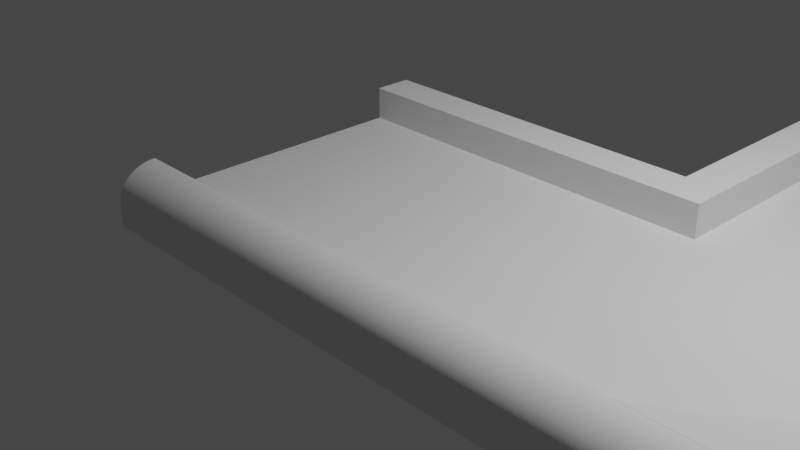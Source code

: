 # Source: Standard_Piece_Curve_.blend  (saved by Blender 3.0.42; exported with 4.5.12 LTS)
import bpy
from mathutils import Matrix  # noqa: F401  (used for matrix-valued properties, if any)

bpy.ops.wm.read_factory_settings(use_empty=True)
scene = bpy.context.scene
scene.name = 'Scene'

# ---- collections
col_collection = bpy.data.collections.new('Collection'); scene.collection.children.link(col_collection)

# ---- world
world_world = bpy.data.worlds.new('World'); scene.world = world_world
world_world.use_nodes = True; world_world.node_tree.nodes.clear()
_N = world_world.node_tree.nodes; _L = world_world.node_tree.links
n0 = _N.new('ShaderNodeOutputWorld'); n0.name = 'World Output'; n0.location = (300, 300)
n1 = _N.new('ShaderNodeBackground'); n1.name = 'Background'; n1.location = (10, 300)
n1.inputs[0].default_value = (0.05088, 0.05088, 0.05088, 1.0)
_L.new(n1.outputs[0], n0.inputs[0])
n0.is_active_output = True
world_world.color = (0.05088, 0.05088, 0.05088)
world_world.use_sun_shadow = False
world_world.sun_shadow_jitter_overblur = 0.0

# ---- cameras
cam_camera = bpy.data.cameras.new('Camera')
cam_camera.clip_end = 100.0
cam_camera.ortho_scale = 7.314

# ---- lights
light_light = bpy.data.lights.new('Light', 'POINT')
light_light.transmission_factor = 0.0
light_light.energy = 1000.0
light_light.shadow_soft_size = 0.1
light_light.shadow_maximum_resolution = 0.006
light_light.use_absolute_resolution = True

# ---- meshes
me_cube_005 = bpy.data.meshes.new('Cube.005')
me_cube_005.from_pydata([(-1.0, -1.0, -1.0), (1.0, 3.0, -1.008), (-1.0, -1.0, 1.0), (1.0, 3.0, 1.008), (-1.0, 1.0, -1.0), (1.0, 1.0, -1.0), (1.0, 1.0, 1.0), (1.39, 2.962, -1.008), (1.0, 3.0, -1.0), (1.39, 2.962, 1.008), (-1.0, 1.0, 1.0), (1.765, 2.848, -1.008), (1.0, 3.0, 1.0), (1.765, 2.848, 1.008), (1.0, -1.0, -1.0), (2.111, 2.663, -1.008), (3.0, -1.0, -1.0), (2.111, 2.663, 1.008), (1.0, -1.0, 1.0), (2.414, 2.414, -1.008), (3.0, 3.0, -1.0), (2.414, 2.414, 1.008), (3.0, -1.0, 1.0), (2.663, 2.111, -1.008), (3.0, 3.0, 1.0), (2.663, 2.111, 1.008), (2.848, 1.765, -1.008), (3.0, 1.0, -1.0), (2.962, 1.39, -1.008), (3.0, 1.0, 1.0), (-1.0, -0.7778, 1.0), (3.0, 1.0, -1.008), (-1.0, -0.5556, 1.0), (3.0, 1.0, 1.008), (2.962, 0.6098, -1.008), (-1.0, -0.3333, 1.0), (-1.0, -0.1111, 1.0), (2.848, 0.2346, -1.008), (-1.0, 0.1111, 1.0), (-1.0, 0.3333, 1.0), (2.663, -0.1111, -1.008), (-1.0, 0.5556, 1.0), (2.663, -0.1111, 1.008), (-1.0, 0.7778, 1.0), (2.414, -0.4142, -1.008), (2.414, -0.4142, 1.008), (2.111, -0.6629, -1.008), (2.111, -0.6629, 1.008), (1.765, -0.8478, -1.008), (1.39, -0.9616, -1.008), (1.0, -1.0, -1.008), (1.222, 3.0, 1.0), (1.444, 3.0, 1.0), (1.0, -1.0, 1.008), (0.6098, -0.9616, -1.008), (1.667, 3.0, 1.0), (1.889, 3.0, 1.0), (0.2346, -0.8478, -1.008), (2.111, 3.0, 1.0), (2.333, 3.0, 1.0), (-0.1111, -0.6629, -1.008), (2.556, 3.0, 1.0), (-0.1111, -0.6629, 1.008), (2.778, 3.0, 1.0), (-0.4142, -0.4142, -1.008), (-0.4142, -0.4142, 1.008), (-0.6629, -0.1111, -1.008), (-0.6629, -0.1111, 1.008), (-0.8478, 0.2346, -1.008), (-0.8478, 0.2346, 1.008), (-0.9616, 0.6098, -1.008), (-0.9616, 0.6098, 1.008), (-1.0, 1.0, -1.008), (3.0, -0.7778, 1.0), (-1.0, 1.0, 1.008), (-0.9616, 1.39, -1.008), (-0.9616, 1.39, 1.008), (-0.8478, 1.765, -1.008), (-0.8478, 1.765, 1.008), (-0.6629, 2.111, -1.008), (-0.6629, 2.111, 1.008), (-0.4142, 2.414, -1.008), (-0.4142, 2.414, 1.008), (-0.1111, 2.663, -1.008), (-0.1111, 2.663, 1.008), (0.2346, 2.848, -1.008), (0.2346, 2.848, 1.008), (0.6098, 2.962, -1.008), (0.6098, 2.962, 1.008), (2.778, -1.0, 1.0), (2.778, 2.778, 1.0), (2.778, 2.556, 1.0), (2.778, 2.333, 1.0), (2.778, 2.111, 1.0), (2.556, 2.778, 1.0), (2.556, 2.556, 1.0), (2.556, 2.333, 1.0), (2.333, 2.778, 1.0), (2.333, 2.556, 1.0), (2.111, 2.778, 1.0), (2.778, -0.1111, 1.0), (2.778, -0.3333, 1.0), (2.778, -0.5556, 1.0), (2.778, -0.7778, 1.0), (2.556, -0.7778, 1.0), (2.333, -0.7778, 1.0), (2.111, -0.7778, 1.0), (-0.1111, -0.7778, 1.0), (-0.3333, -0.5556, 1.0), (-0.3333, -0.7778, 1.0), (-0.5556, -0.3333, 1.0), (-0.5556, -0.5556, 1.0), (-0.5556, -0.7778, 1.0), (-0.7778, -0.1111, 1.0), (-0.7778, -0.3333, 1.0), (-0.7778, -0.5556, 1.0), (-0.7778, -0.7778, 1.0), (-0.5556, 0.7778, 4.008), (2.778, 1.0, 4.008), (2.778, 1.222, 4.008), (-0.5556, -0.7778, 4.008), (1.0, -0.7778, 4.008), (1.222, 1.222, 4.008), (2.778, 2.778, 4.008), (2.778, 2.556, 4.008), (1.222, 3.0, 4.008), (1.222, 2.778, 4.008), (1.222, 2.556, 4.008), (1.222, 1.0, 4.008), (2.778, 0.7778, 4.008), (2.778, 0.5556, 4.008), (2.778, -0.7778, 4.008), (1.222, 0.7778, 4.008), (1.222, -0.7778, 4.008), (0.7778, 0.7778, 4.008), (0.7778, -0.7778, 4.008), (0.5556, 0.7778, 4.008), (0.3333, 0.7778, 4.008), (0.1111, 0.7778, 4.008), (-0.1111, 0.7778, 4.008), (-0.3333, 0.7778, 4.008), (-1.0, -0.7778, 4.008), (-0.7778, 0.7778, 4.008), (-0.7778, -0.7778, 4.008), (1.222, 1.889, 4.008), (2.778, 2.333, 4.008), (1.222, 2.333, 4.008), (2.778, 0.3333, 4.008), (2.778, -0.5556, 4.008), (1.444, -0.7778, 4.008), (-0.1111, -0.7778, 4.008), (3.0, -1.0, 4.008), (2.778, 2.111, 4.008), (1.222, 2.111, 4.008), (2.778, 0.1111, 4.008), (2.778, -0.3333, 4.008), (1.667, -0.7778, 4.008), (-0.3333, -0.7778, 4.008), (2.778, 3.0, 4.008), (1.222, 1.444, 4.008), (2.778, 1.889, 4.008), (2.778, -0.1111, 4.008), (1.889, -0.7778, 4.008), (-1.0, 1.0, 4.008), (-1.0, 0.7778, 4.008), (2.778, 1.667, 4.008), (1.222, 1.667, 4.008), (2.111, -0.7778, 4.008), (0.1111, -0.7778, 4.008), (1.0, 3.0, 4.008), (0.5556, -0.7778, 4.008), (2.778, 1.444, 4.008), (2.333, -0.7778, 4.008), (0.3333, -0.7778, 4.008), (1.0, 1.0, 4.008), (2.556, -0.7778, 4.008), (1.0, 0.7778, 4.008), (1.765, -0.8478, -1.0), (2.333, -0.4806, 1.0), (2.242, -0.5556, 1.0), (-0.7778, 0.1037, 1.0), (2.111, -0.6629, 1.0), (2.111, -0.663, 1.0), (1.39, 2.962, -1.0), (2.778, 0.1111, 1.008), (-0.663, -0.1111, 1.0), (2.111, 2.663, -1.0), (1.765, 2.848, -1.0), (2.848, 1.765, -1.0), (1.0, 1.0, 1.008), (2.663, 2.111, -1.0), (2.962, 1.39, -1.0), (0.7778, -0.7778, 1.008), (1.39, -0.9616, -1.0), (2.778, 0.3333, 1.008), (2.414, 2.414, -1.0), (1.0, -0.7778, 1.008), (2.778, 1.667, 1.008), (1.896, -0.7778, 1.0), (0.7778, 0.7778, 1.008), (2.778, 1.889, 1.008), (2.778, 1.896, 1.008), (2.778, 1.896, 1.0), (0.5556, 0.7778, 1.008), (-0.6629, -0.1111, 1.0), (1.222, 2.333, 1.008), (2.778, 1.444, 1.008), (1.896, -0.7778, 1.008), (1.222, 2.111, 1.008), (1.889, -0.7778, 1.008), (-0.3333, 0.7778, 1.008), (1.0, -1.0, 1.0), (-0.5556, -0.242, 1.0), (-0.5556, 0.7778, 1.008), (1.0, -1.0, -1.0), (1.222, 1.889, 1.008), (1.222, 1.444, 1.008), (1.444, -0.7778, 1.008), (1.0, 0.7778, 1.008), (1.667, -0.7778, 1.008), (1.222, 1.222, 1.008), (-0.9616, 0.6098, 1.0), (-0.9781, 0.7778, 1.0), (0.1111, 0.7778, 1.008), (-0.9451, 0.5556, 1.0), (-0.1111, 0.7778, 1.008), (0.1111, -0.7778, 1.008), (2.778, 0.1037, 1.0), (1.222, 1.667, 1.008), (2.778, 0.1037, 1.008), (-0.8777, 0.3333, 1.0), (0.3333, 0.7778, 1.008), (-0.8478, 0.2346, 1.0), (1.222, -0.7778, 1.008), (0.6098, -0.9616, -1.0), (-0.7817, 0.1111, 1.0), (1.222, 1.0, 1.008), (0.3333, -0.7778, 1.008), (2.556, 2.242, 1.0), (1.222, 0.7778, 1.008), (-0.9781, 0.7778, 1.008), (-0.7778, 0.7778, 1.008), (2.663, 2.111, 1.0), (2.663, 2.111, 1.0), (2.778, 0.7778, 1.008), (2.778, 1.0, 1.008), (-0.9616, 0.6098, -1.0), (0.2346, -0.8478, -1.0), (-0.6629, -0.1111, -1.0), (-0.4142, -0.4142, -1.0), (-0.8478, 0.2346, -1.0), (-0.1111, -0.6629, -1.0), (0.1037, -0.7778, 1.0), (0.1037, -0.7778, 1.008), (-0.1111, -0.663, 1.0), (2.778, 1.222, 1.008), (-0.1111, -0.6629, 1.0), (1.222, 2.978, 1.008), (1.222, 2.978, 1.0), (0.5556, -0.7778, 1.008), (-0.3333, -0.4806, 1.0), (-0.242, -0.5556, 1.0), (3.0, 1.0, 1.0), (1.39, 2.962, 1.0), (2.414, 2.414, 1.0), (1.222, 2.556, 1.008), (2.333, 2.481, 1.0), (2.481, 2.333, 1.0), (1.222, 2.778, 1.008), (1.667, 2.878, 1.0), (1.444, 2.945, 1.0), (-0.4142, -0.4142, 1.0), (2.778, 0.5556, 1.008), (1.765, 2.848, 1.0), (3.0, 1.0, -1.0), (2.111, 2.663, 1.0), (2.111, 2.663, 1.0), (-0.4806, -0.3333, 1.0), (1.896, 2.778, 1.0), (1.889, 2.782, 1.0), (2.242, 2.556, 1.0), (2.663, -0.1111, 1.0), (2.414, -0.4142, -1.0), (2.663, -0.1111, -1.0), (2.962, 0.6098, -1.0), (2.663, -0.1111, 1.0), (2.556, -0.242, 1.0), (2.848, 0.2346, -1.0), (2.111, -0.6629, -1.0), (2.481, -0.3333, 1.0), (2.414, -0.4142, 1.0), (-0.9616, 1.39, -1.0), (-0.9616, 1.39, 1.0), (-0.8478, 1.765, -1.0), (-0.8478, 1.765, 1.0), (-0.6629, 2.111, -1.0), (-0.6629, 2.111, 1.0), (-0.4142, 2.414, -1.0), (-0.4142, 2.414, 1.0), (-0.1111, 2.663, -1.0), (-0.1111, 2.663, 1.0), (0.2346, 2.848, -1.0), (0.2346, 2.848, 1.0), (0.6098, 2.962, -1.0), (0.6098, 2.962, 1.0), (2.333, -0.5556, 4.019), (2.333, -0.4806, 4.019), (2.242, -0.5556, 4.019), (2.778, 0.1037, 4.019), (2.663, -0.1111, 4.019), (2.663, -0.1111, 4.019), (2.556, -0.242, 4.019), (2.414, -0.4142, 4.019), (2.556, -0.7778, 4.019), (2.333, -0.7778, 4.019), (2.111, -0.7778, 4.019), (2.111, -0.663, 4.019), (1.896, -0.7778, 4.019), (2.778, -0.1111, 4.019), (2.778, -0.3333, 4.019), (2.111, -0.6629, 4.019), (2.778, -0.5556, 4.019), (2.556, -0.3333, 4.019), (2.778, -0.7778, 4.019), (2.556, -0.5556, 4.019), (2.481, -0.3333, 4.019), (-1.0, -1.0, 1.0), (-1.0, -0.7778, 4.008), (-1.0, -0.9997, 1.148), (-1.0, -0.9989, 1.295), (-1.0, -0.9976, 1.441), (-1.0, -0.9957, 1.587), (-1.0, -0.9933, 1.731), (-1.0, -0.9904, 1.873), (-1.0, -0.987, 2.013), (-1.0, -0.9831, 2.151), (-1.0, -0.9787, 2.286), (-1.0, -0.9738, 2.418), (-1.0, -0.9684, 2.546), (-1.0, -0.9625, 2.671), (-1.0, -0.9563, 2.792), (-1.0, -0.9496, 2.908), (-1.0, -0.9424, 3.02), (-1.0, -0.9349, 3.127), (-1.0, -0.927, 3.229), (-1.0, -0.9188, 3.325), (-1.0, -0.9102, 3.416), (-1.0, -0.9012, 3.501), (-1.0, -0.892, 3.58), (-1.0, -0.8825, 3.653), (-1.0, -0.8728, 3.719), (-1.0, -0.8628, 3.779), (-1.0, -0.8526, 3.832), (-1.0, -0.8423, 3.879), (-1.0, -0.8318, 3.918), (-1.0, -0.8211, 3.95), (-1.0, -0.8104, 3.975), (-1.0, -0.7996, 3.994), (-1.0, -0.7887, 4.004), (2.778, -0.7778, 4.008), (2.778, -1.0, 1.0), (3.0, -1.0, 4.008), (2.778, -0.7887, 4.004), (2.778, -0.7996, 3.994), (2.778, -0.8104, 3.975), (2.778, -0.8211, 3.95), (2.778, -0.8318, 3.918), (2.778, -0.8423, 3.879), (2.778, -0.8526, 3.832), (2.778, -0.8628, 3.779), (2.778, -0.8728, 3.719), (2.778, -0.8825, 3.653), (2.778, -0.892, 3.58), (2.778, -0.9012, 3.501), (2.778, -0.9102, 3.416), (2.778, -0.9188, 3.325), (2.778, -0.927, 3.229), (2.778, -0.9349, 3.127), (2.778, -0.9424, 3.02), (2.778, -0.9496, 2.908), (2.778, -0.9563, 2.792), (2.778, -0.9625, 2.671), (2.778, -0.9684, 2.546), (2.778, -0.9738, 2.418), (2.778, -0.9787, 2.286), (2.778, -0.9831, 2.151), (2.778, -0.987, 2.013), (2.778, -0.9904, 1.873), (2.778, -0.9933, 1.731), (2.778, -0.9957, 1.587), (2.778, -0.9976, 1.441), (2.778, -0.9989, 1.295), (2.778, -0.9997, 1.148), (3.0, -0.7778, 1.0), (2.778, -0.7778, 4.008), (3.0, -0.9999, 4.008), (3.0, -0.7778, 1.121), (2.999, -0.7778, 1.242), (2.998, -0.7778, 1.363), (2.997, -0.7778, 1.483), (2.996, -0.7778, 1.602), (2.994, -0.7778, 1.72), (2.991, -0.7778, 1.837), (2.989, -0.7778, 1.953), (2.986, -0.7778, 2.067), (2.982, -0.7778, 2.179), (2.979, -0.7778, 2.29), (2.975, -0.7778, 2.398), (2.97, -0.7778, 2.504), (2.966, -0.7778, 2.608), (2.961, -0.7778, 2.709), (2.955, -0.7778, 2.807), (2.95, -0.7778, 2.902), (2.944, -0.7778, 2.995), (2.938, -0.7778, 3.084), (2.932, -0.7778, 3.169), (2.925, -0.7778, 3.252), (2.918, -0.7778, 3.33), (2.911, -0.7778, 3.405), (2.904, -0.7778, 3.476), (2.897, -0.7778, 3.542), (2.889, -0.7778, 3.605), (2.881, -0.7778, 3.663), (2.873, -0.7778, 3.718), (2.865, -0.7778, 3.767), (2.857, -0.7778, 3.813), (2.848, -0.7778, 3.853), (2.84, -0.7778, 3.889), (2.831, -0.7778, 3.921), (2.822, -0.7778, 3.947), (2.813, -0.7778, 3.969), (2.805, -0.7778, 3.986), (2.796, -0.7778, 3.998), (2.787, -0.7778, 4.006), (2.778, 3.0, 4.008), (3.0, 3.0, 1.0), (2.787, 3.0, 4.006), (2.796, 3.0, 3.998), (2.805, 3.0, 3.986), (2.813, 3.0, 3.969), (2.822, 3.0, 3.947), (2.831, 3.0, 3.921), (2.84, 3.0, 3.889), (2.848, 3.0, 3.853), (2.857, 3.0, 3.813), (2.865, 3.0, 3.767), (2.873, 3.0, 3.718), (2.881, 3.0, 3.663), (2.889, 3.0, 3.605), (2.897, 3.0, 3.542), (2.904, 3.0, 3.476), (2.911, 3.0, 3.405), (2.918, 3.0, 3.33), (2.925, 3.0, 3.252), (2.932, 3.0, 3.169), (2.938, 3.0, 3.084), (2.944, 3.0, 2.995), (2.95, 3.0, 2.902), (2.955, 3.0, 2.807), (2.961, 3.0, 2.709), (2.966, 3.0, 2.608), (2.97, 3.0, 2.504), (2.975, 3.0, 2.398), (2.979, 3.0, 2.29), (2.982, 3.0, 2.179), (2.986, 3.0, 2.067), (2.989, 3.0, 1.953), (2.991, 3.0, 1.837), (2.994, 3.0, 1.72), (2.996, 3.0, 1.602), (2.997, 3.0, 1.483), (2.998, 3.0, 1.363), (2.999, 3.0, 1.242), (3.0, 3.0, 1.121)], [(76, 292), (81, 297), (85, 301), (82, 298), (84, 300), (88, 304), (79, 295), (83, 299), (78, 294), (87, 303), (86, 302), (77, 293), (75, 291), (80, 296)], [(4, 0, 2, 30, 32, 35, 36, 38, 39, 41, 43, 10), (211, 2, 0, 214), (214, 14, 18, 211), (234, 214, 0, 4, 246, 250, 248, 249, 251, 247), (255, 119, 171, 206), (73, 22, 16, 274, 262), (274, 27, 29, 262), (18, 14, 16, 22, 89), (284, 274, 16, 14, 193, 177, 288, 282, 283, 287), (63, 24, 20, 8, 12, 51, 52, 55, 56, 58, 59, 61), (29, 27, 20, 24), (8, 20, 27, 191, 188, 190, 195, 186, 187, 183), (200, 160, 152, 93, 202, 201), (210, 140, 117, 213), (10, 43, 164, 163, 74), (149, 133, 121, 135, 170, 173, 168, 150, 157, 120, 143, 141, 327, 359, 131, 175, 172, 167, 162, 156), (63, 61, 94, 90), (90, 94, 95, 91), (91, 95, 96, 92), (242, 243, 93, 92, 96, 238), (202, 93, 243), (61, 59, 97, 94), (94, 97, 98, 95), (264, 267, 96, 95, 98, 266), (238, 96, 267), (59, 58, 99, 97), (275, 280, 98, 97, 99, 276), (266, 98, 280), (279, 278, 99, 58, 56), (276, 99, 278), (273, 279, 56, 55, 269), (269, 55, 52, 270), (263, 270, 52, 51, 258), (184, 154, 147, 194), (123, 124, 145, 152, 160, 165, 171, 119, 118, 129, 130, 147, 154, 161, 155, 148, 131, 394, 434, 158), (205, 146, 153, 208), (90, 91, 124, 123), (18, 89, 360, 326, 2, 211, 53), (116, 30, 141, 143), (112, 116, 143, 120), (226, 168, 173, 237), (240, 241, 142, 164, 43, 222), (173, 170, 259, 237), (225, 139, 140, 210), (109, 112, 120, 157), (259, 170, 135, 192), (252, 107, 150, 168, 226, 253), (281, 285, 310, 309), (102, 101, 319, 321), (182, 198, 317, 316), (285, 286, 311, 310), (106, 105, 314, 315), (101, 100, 318, 319), (227, 281, 309, 308), (286, 289, 325, 311), (289, 290, 312, 325), (178, 179, 307, 306), (206, 171, 165, 197), (18, 53, 211), (107, 109, 157, 150), (218, 176, 134, 199), (223, 138, 139, 225), (233, 133, 149, 217), (239, 132, 176, 218), (213, 117, 142, 241), (254, 107, 252), (100, 101, 155, 161), (260, 108, 261), (261, 108, 109, 107, 254, 256), (231, 137, 138, 223), (212, 110, 277), (271, 277, 110, 111, 108, 260), (108, 111, 112, 109), (180, 113, 185), (204, 185, 113, 114, 110, 212), (110, 114, 115, 111), (111, 115, 116, 112), (217, 149, 156, 219), (221, 222, 43, 41, 224), (224, 41, 39, 230), (232, 230, 39, 38, 235), (180, 235, 38, 36, 113), (113, 36, 35, 114), (114, 35, 32, 115), (115, 32, 30, 116), (163, 164, 142, 117, 140, 139, 138, 137, 136, 134, 176, 174), (395, 394, 131, 359, 361, 151), (128, 174, 176, 132), (89, 22, 151, 361, 360), (228, 166, 159, 216), (169, 3, 189, 174), (101, 102, 148, 155), (257, 258, 51, 125, 126, 268), (268, 126, 127, 265), (220, 122, 128, 236), (29, 33, 262), (272, 130, 129, 244), (91, 92, 145, 124), (163, 174, 189, 74), (63, 90, 123, 158), (165, 160, 200, 197), (73, 262, 33, 29, 24, 435, 393), (208, 153, 144, 215), (216, 159, 122, 220), (227, 100, 161, 154, 184, 229), (102, 103, 131, 148), (24, 63, 158, 434, 436, 437, 438, 439, 440, 441, 442, 443, 444, 445, 446, 447, 448, 449, 450, 451, 452, 453, 454, 455, 456, 457, 458, 459, 460, 461, 462, 463, 464, 465, 466, 467, 468, 469, 470, 471, 472, 473, 435), (236, 128, 132, 239), (244, 129, 118, 245), (51, 12, 3, 169, 125), (245, 118, 119, 255), (196, 121, 133, 233), (92, 93, 152, 145), (103, 104, 175, 131), (265, 127, 146, 205), (104, 105, 172, 175), (147, 130, 272, 194), (105, 106, 167, 172), (192, 135, 121, 196), (199, 134, 136, 203), (209, 162, 167, 106, 198, 207), (156, 162, 209, 219), (215, 144, 166, 228), (203, 136, 137, 231), (258, 257, 9, 263), (7, 1, 8, 183), (270, 263, 9, 13, 273, 269), (11, 7, 183, 187), (13, 17, 275, 276, 278, 279, 273), (15, 11, 187, 186), (275, 17, 21, 264, 266, 280), (19, 15, 186, 195), (267, 264, 21, 25, 242, 238), (190, 23, 19, 195), (243, 242, 25, 201, 202), (188, 26, 23, 190), (191, 28, 26, 188), (27, 274, 31, 28, 191), (284, 34, 31, 274), (287, 37, 34, 284), (281, 227, 229, 42, 285), (283, 40, 37, 287), (286, 285, 42, 45, 290, 289), (282, 44, 40, 283), (178, 290, 45, 47, 181, 179), (288, 46, 44, 282), (182, 181, 47, 207, 198), (177, 48, 46, 288), (193, 49, 48, 177), (14, 214, 50, 49, 193), (234, 54, 50, 214), (247, 57, 54, 234), (254, 252, 253, 62, 256), (251, 60, 57, 247), (261, 256, 62, 65, 271, 260), (249, 64, 60, 251), (277, 271, 65, 67, 204, 212), (66, 64, 249, 248), (180, 185, 204), (69, 235, 180), (180, 204, 69), (68, 66, 248, 250), (230, 232, 69, 71, 221, 224), (70, 68, 250, 246), (71, 240, 222, 221), (4, 72, 70, 246), (309, 318, 308), (240, 71, 69, 67, 65, 62, 253, 226, 237, 259, 192, 196, 233, 217, 219, 209, 207, 47, 45, 42, 229, 184, 194, 272, 244, 245, 255, 206, 197, 200, 201, 25, 21, 17, 13, 9, 257, 268, 265, 205, 208, 215, 228, 216, 220, 236, 239, 218, 199, 203, 231, 223, 225, 210, 213, 241), (6, 12, 8, 5), (10, 6, 5, 4), (311, 322, 319, 318, 309, 310), (319, 322, 324, 321), (321, 324, 313, 323), (322, 311, 325), (312, 306, 305, 324, 322, 325), (324, 305, 314, 313), (305, 306, 307), (320, 316, 315, 314, 305, 307), (315, 316, 317), (179, 181, 320, 307), (181, 182, 316, 320), (100, 227, 308, 318), (290, 178, 306, 312), (103, 102, 321, 323), (105, 104, 313, 314), (104, 103, 323, 313), (198, 106, 315, 317), (169, 174, 128, 122, 159, 166, 144, 153, 146, 127, 126, 125), (359, 362, 361), (362, 363, 361), (363, 364, 361), (364, 365, 361), (365, 366, 361), (366, 367, 361), (367, 368, 361), (368, 369, 361), (369, 370, 361), (370, 371, 361), (371, 372, 361), (372, 373, 361), (373, 374, 361), (374, 375, 361), (375, 376, 361), (376, 377, 361), (377, 378, 361), (378, 379, 361), (379, 380, 361), (380, 381, 361), (381, 382, 361), (382, 383, 361), (383, 384, 361), (384, 385, 361), (385, 386, 361), (386, 387, 361), (387, 388, 361), (388, 389, 361), (389, 390, 361), (390, 391, 361), (391, 392, 361), (392, 360, 361), (359, 327, 358, 362), (362, 358, 357, 363), (363, 357, 356, 364), (364, 356, 355, 365), (365, 355, 354, 366), (366, 354, 353, 367), (367, 353, 352, 368), (368, 352, 351, 369), (369, 351, 350, 370), (370, 350, 349, 371), (371, 349, 348, 372), (372, 348, 347, 373), (373, 347, 346, 374), (374, 346, 345, 375), (375, 345, 344, 376), (376, 344, 343, 377), (377, 343, 342, 378), (378, 342, 341, 379), (379, 341, 340, 380), (380, 340, 339, 381), (381, 339, 338, 382), (382, 338, 337, 383), (383, 337, 336, 384), (384, 336, 335, 385), (385, 335, 334, 386), (386, 334, 333, 387), (387, 333, 332, 388), (388, 332, 331, 389), (389, 331, 330, 390), (390, 330, 329, 391), (391, 329, 328, 392), (392, 328, 326, 360), (30, 2, 326, 328, 329, 330, 331, 332, 333, 334, 335, 336, 337, 338, 339, 340, 341, 342, 343, 344, 345, 346, 347, 348, 349, 350, 351, 352, 353, 354, 355, 356, 357, 358, 327, 141), (393, 396, 395), (396, 397, 395), (397, 398, 395), (398, 399, 395), (399, 400, 395), (400, 401, 395), (401, 402, 395), (402, 403, 395), (403, 404, 395), (404, 405, 395), (405, 406, 395), (406, 407, 395), (407, 408, 395), (408, 409, 395), (409, 410, 395), (410, 411, 395), (411, 412, 395), (412, 413, 395), (413, 414, 395), (414, 415, 395), (415, 416, 395), (416, 417, 395), (417, 418, 395), (418, 419, 395), (419, 420, 395), (420, 421, 395), (421, 422, 395), (422, 423, 395), (423, 424, 395), (424, 425, 395), (425, 426, 395), (426, 427, 395), (427, 428, 395), (428, 429, 395), (429, 430, 395), (430, 431, 395), (431, 432, 395), (432, 433, 395), (433, 394, 395), (393, 435, 473, 396), (396, 473, 472, 397), (397, 472, 471, 398), (398, 471, 470, 399), (399, 470, 469, 400), (400, 469, 468, 401), (401, 468, 467, 402), (402, 467, 466, 403), (403, 466, 465, 404), (404, 465, 464, 405), (405, 464, 463, 406), (406, 463, 462, 407), (407, 462, 461, 408), (408, 461, 460, 409), (409, 460, 459, 410), (410, 459, 458, 411), (411, 458, 457, 412), (412, 457, 456, 413), (413, 456, 455, 414), (414, 455, 454, 415), (415, 454, 453, 416), (416, 453, 452, 417), (417, 452, 451, 418), (418, 451, 450, 419), (419, 450, 449, 420), (420, 449, 448, 421), (421, 448, 447, 422), (422, 447, 446, 423), (423, 446, 445, 424), (424, 445, 444, 425), (425, 444, 443, 426), (426, 443, 442, 427), (427, 442, 441, 428), (428, 441, 440, 429), (429, 440, 439, 430), (430, 439, 438, 431), (431, 438, 437, 432), (432, 437, 436, 433), (433, 436, 434, 394), (22, 73, 393, 395, 151)])
_uv = me_cube_005.uv_layers.new(name='UVMap')
_uv.uv.foreach_set('vector', [0.375, 0.25, 0.375, 0.0, 0.625, 0.0, 0.625, 0.02778, 0.625, 0.05556, 0.625, 0.08333, 0.625, 0.1111, 0.625, 0.1389, 0.625, 0.1667, 0.625, 0.1944, 0.625, 0.2222, 0.625, 0.25, 0.625, 0.75, 0.625, 1.0, 0.375, 1.0, 0.375, 0.75, 0.375, 0.75, 0.375, 0.75, 0.625, 0.75, 0.625, 0.75, 0.3262, 0.7452, 0.375, 0.75, 0.125, 0.75, 0.125, 0.5, 0.1298, 0.5488, 0.144, 0.5957, 0.1671, 0.6389, 0.1982, 0.6768, 0.2361, 0.7079, 0.2793, 0.731, 0.6528, 0.7222, 0.6528, 0.7222, 0.6528, 0.6944, 0.6528, 0.6944, 0.625, 0.7222, 0.625, 0.75, 0.375, 0.75, 0.375, 0.5, 0.625, 0.5, 0.375, 0.5, 0.375, 0.5, 0.625, 0.5, 0.625, 0.5, 0.625, 1.0, 0.375, 1.0, 0.375, 0.75, 0.625, 0.75, 0.625, 0.7778, 0.3702, 0.5488, 0.375, 0.5, 0.375, 0.75, 0.125, 0.75, 0.1738, 0.7452, 0.2207, 0.731, 0.2639, 0.7079, 0.3018, 0.6768, 0.3329, 0.6389, 0.356, 0.5957, 0.625, 0.4722, 0.625, 0.5, 0.375, 0.5, 0.375, 0.25, 0.625, 0.25, 0.625, 0.2778, 0.625, 0.3056, 0.625, 0.3333, 0.625, 0.3611, 0.625, 0.3889, 0.625, 0.4167, 0.625, 0.4444, 0.625, 0.75, 0.375, 0.75, 0.375, 0.5, 0.625, 0.5, 0.125, 0.5, 0.375, 0.5, 0.375, 0.75, 0.3702, 0.7012, 0.356, 0.6543, 0.3329, 0.6111, 0.3018, 0.5732, 0.2639, 0.5421, 0.2207, 0.519, 0.1738, 0.5048, 0.6528, 0.6389, 0.6528, 0.6389, 0.6528, 0.6111, 0.6528, 0.6111, 0.6528, 0.638, 0.6528, 0.638, 0.7917, 0.5278, 0.7917, 0.5278, 0.8194, 0.5278, 0.8194, 0.5278, 0.625, 0.25, 0.625, 0.2222, 0.625, 0.2222, 0.625, 0.25, 0.625, 0.25, 0.8194, 0.7222, 0.8472, 0.7222, 0.625, 0.7222, 0.6528, 0.7222, 0.6806, 0.7222, 0.7083, 0.7222, 0.7361, 0.7222, 0.7639, 0.7222, 0.7917, 0.7222, 0.8194, 0.7222, 0.8472, 0.7222, 0.875, 0.7222, 0.875, 0.7222, 0.6528, 0.7222, 0.6528, 0.7222, 0.6806, 0.7222, 0.7083, 0.7222, 0.7361, 0.7222, 0.7639, 0.7222, 0.7917, 0.7222, 0.6528, 0.5, 0.6806, 0.5, 0.6806, 0.5278, 0.6528, 0.5278, 0.6528, 0.5278, 0.6806, 0.5278, 0.6806, 0.5556, 0.6528, 0.5556, 0.6528, 0.5556, 0.6806, 0.5556, 0.6806, 0.5833, 0.6528, 0.5833, 0.6671, 0.6111, 0.6671, 0.6111, 0.6528, 0.6111, 0.6528, 0.5833, 0.6806, 0.5833, 0.6806, 0.5948, 0.6528, 0.638, 0.6528, 0.6111, 0.6671, 0.6111, 0.6806, 0.5, 0.7083, 0.5, 0.7083, 0.5278, 0.6806, 0.5278, 0.6806, 0.5278, 0.7083, 0.5278, 0.7083, 0.5556, 0.6806, 0.5556, 0.6982, 0.5732, 0.6899, 0.5833, 0.6806, 0.5833, 0.6806, 0.5556, 0.7083, 0.5556, 0.7083, 0.5649, 0.6806, 0.5948, 0.6806, 0.5833, 0.6899, 0.5833, 0.7083, 0.5, 0.7361, 0.5, 0.7361, 0.5278, 0.7083, 0.5278, 0.7361, 0.5421, 0.7198, 0.5556, 0.7083, 0.5556, 0.7083, 0.5278, 0.7361, 0.5278, 0.7361, 0.5421, 0.7083, 0.5649, 0.7083, 0.5556, 0.7198, 0.5556, 0.7639, 0.5273, 0.763, 0.5278, 0.7361, 0.5278, 0.7361, 0.5, 0.7639, 0.5, 0.7361, 0.5421, 0.7361, 0.5278, 0.763, 0.5278, 0.7793, 0.519, 0.7639, 0.5273, 0.7639, 0.5, 0.7917, 0.5, 0.7917, 0.5153, 0.7917, 0.5153, 0.7917, 0.5, 0.8194, 0.5, 0.8194, 0.5069, 0.8262, 0.5048, 0.8194, 0.5069, 0.8194, 0.5, 0.8472, 0.5, 0.8472, 0.5027, 0.6528, 0.6111, 0.6528, 0.6111, 0.6528, 0.5833, 0.6528, 0.5833, 0.6528, 0.5278, 0.6528, 0.5556, 0.6528, 0.5833, 0.6528, 0.6111, 0.6528, 0.6389, 0.6528, 0.6667, 0.6528, 0.6944, 0.6528, 0.7222, 0.6528, 0.5, 0.6528, 0.5278, 0.6528, 0.5556, 0.6528, 0.5833, 0.6528, 0.6111, 0.6528, 0.6389, 0.6528, 0.6667, 0.6528, 0.6944, 0.6528, 0.7222, 0.6528, 0.7222, 0.6528, 0.5, 0.6528, 0.5, 0.8472, 0.5833, 0.8472, 0.5833, 0.8472, 0.6111, 0.8472, 0.6111, 0.6528, 0.5278, 0.6528, 0.5556, 0.6528, 0.5556, 0.6528, 0.5278, 0.625, 1.0, 0.625, 0.7778, 0.625, 0.7778, 0.625, 1.0, 0.625, 1.0, 0.625, 1.0, 0.625, 0.75, 0.8472, 0.7222, 0.875, 0.7222, 0.875, 0.7222, 0.8472, 0.7222, 0.8194, 0.7222, 0.8472, 0.7222, 0.8472, 0.7222, 0.8194, 0.7222, 0.7361, 0.7222, 0.7361, 0.7222, 0.7083, 0.7222, 0.7083, 0.7222, 0.8723, 0.5278, 0.8472, 0.5278, 0.8472, 0.5278, 0.875, 0.5278, 0.875, 0.5278, 0.8723, 0.5278, 0.7083, 0.7222, 0.6806, 0.7222, 0.6806, 0.7222, 0.7083, 0.7222, 0.7639, 0.5278, 0.7639, 0.5278, 0.7917, 0.5278, 0.7917, 0.5278, 0.7917, 0.7222, 0.8194, 0.7222, 0.8194, 0.7222, 0.7917, 0.7222, 0.6806, 0.7222, 0.6806, 0.7222, 0.6528, 0.7222, 0.6528, 0.7222, 0.737, 0.7222, 0.7639, 0.7222, 0.7639, 0.7222, 0.7361, 0.7222, 0.7361, 0.7222, 0.737, 0.7222, 0.6563, 0.998, 0.6563, 0.998, 0.6563, 0.998, 0.6563, 0.998, 0.6528, 0.6944, 0.6528, 0.6667, 0.6528, 0.6667, 0.6528, 0.6944, 0.5937, 0.998, 0.5743, 0.998, 0.5743, 0.998, 0.5937, 0.998, 0.6562, 0.998, 0.6428, 0.998, 0.6428, 0.998, 0.6562, 0.998, 0.7361, 0.7222, 0.7083, 0.7222, 0.7083, 0.7222, 0.7361, 0.7222, 0.6528, 0.6667, 0.6528, 0.6389, 0.6528, 0.6389, 0.6528, 0.6667, 0.6757, 0.998, 0.6563, 0.998, 0.6563, 0.998, 0.6757, 0.998, 0.6428, 0.998, 0.6333, 0.998, 0.6333, 0.998, 0.6428, 0.998, 0.6333, 0.998, 0.625, 0.998, 0.625, 0.998, 0.6333, 0.998, 0.6167, 0.998, 0.6072, 0.998, 0.6072, 0.998, 0.6167, 0.998, 0.6528, 0.6944, 0.6528, 0.6944, 0.6528, 0.6667, 0.6528, 0.6667, 0.625, 0.75, 0.625, 0.75, 0.625, 0.75, 0.7639, 0.7222, 0.7917, 0.7222, 0.7917, 0.7222, 0.7639, 0.7222, 0.625, 0.5278, 0.625, 0.5278, 0.6528, 0.5278, 0.6528, 0.5278, 0.7361, 0.5278, 0.7361, 0.5278, 0.7639, 0.5278, 0.7639, 0.5278, 0.8472, 0.7222, 0.8472, 0.7222, 0.8194, 0.7222, 0.8194, 0.7222, 0.8472, 0.5278, 0.8472, 0.5278, 0.875, 0.5278, 0.875, 0.5278, 0.8194, 0.5278, 0.8194, 0.5278, 0.8472, 0.5278, 0.8472, 0.5278, 0.7639, 0.7079, 0.7639, 0.7222, 0.737, 0.7222, 0.6528, 0.6389, 0.6528, 0.6667, 0.6528, 0.6667, 0.6528, 0.6389, 0.7917, 0.6851, 0.7917, 0.6944, 0.7802, 0.6944, 0.7802, 0.6944, 0.7917, 0.6944, 0.7917, 0.7222, 0.7639, 0.7222, 0.7639, 0.7079, 0.7639, 0.7079, 0.7083, 0.5278, 0.7083, 0.5278, 0.7361, 0.5278, 0.7361, 0.5278, 0.8194, 0.6552, 0.8194, 0.6667, 0.8101, 0.6667, 0.8018, 0.6768, 0.8101, 0.6667, 0.8194, 0.6667, 0.8194, 0.6944, 0.7917, 0.6944, 0.7917, 0.6851, 0.7917, 0.6944, 0.8194, 0.6944, 0.8194, 0.7222, 0.7917, 0.7222, 0.8472, 0.612, 0.8472, 0.6389, 0.8329, 0.6389, 0.8329, 0.6389, 0.8329, 0.6389, 0.8472, 0.6389, 0.8472, 0.6667, 0.8194, 0.6667, 0.8194, 0.6552, 0.8194, 0.6667, 0.8472, 0.6667, 0.8472, 0.6944, 0.8194, 0.6944, 0.8194, 0.6944, 0.8472, 0.6944, 0.8472, 0.7222, 0.8194, 0.7222, 0.8194, 0.7222, 0.8194, 0.7222, 0.7917, 0.7222, 0.7917, 0.7222, 0.8702, 0.5488, 0.8723, 0.5278, 0.875, 0.5278, 0.875, 0.5556, 0.8681, 0.5556, 0.8681, 0.5556, 0.875, 0.5556, 0.875, 0.5833, 0.8597, 0.5833, 0.856, 0.5957, 0.8597, 0.5833, 0.875, 0.5833, 0.875, 0.6111, 0.8477, 0.6111, 0.8472, 0.612, 0.8477, 0.6111, 0.875, 0.6111, 0.875, 0.6389, 0.8472, 0.6389, 0.8472, 0.6389, 0.875, 0.6389, 0.875, 0.6667, 0.8472, 0.6667, 0.8472, 0.6667, 0.875, 0.6667, 0.875, 0.6944, 0.8472, 0.6944, 0.8472, 0.6944, 0.875, 0.6944, 0.875, 0.7222, 0.8472, 0.7222, 0.875, 0.5, 0.875, 0.5278, 0.8472, 0.5278, 0.8194, 0.5278, 0.7917, 0.5278, 0.7639, 0.5278, 0.7361, 0.5278, 0.7083, 0.5278, 0.6806, 0.5278, 0.6528, 0.5278, 0.625, 0.5278, 0.625, 0.5, 0.625, 0.75, 0.6528, 0.7222, 0.6528, 0.7222, 0.6528, 0.7222, 0.625, 0.75, 0.625, 0.75, 0.8472, 0.5, 0.875, 0.5, 0.875, 0.5278, 0.8472, 0.5278, 0.625, 0.7778, 0.625, 0.75, 0.625, 0.75, 0.625, 0.75, 0.625, 0.7778, 0.8472, 0.6667, 0.8472, 0.6667, 0.8472, 0.6944, 0.8472, 0.6944, 0.625, 0.25, 0.625, 0.25, 0.625, 0.0, 0.625, 0.0, 0.6528, 0.6667, 0.6528, 0.6944, 0.6528, 0.6944, 0.6528, 0.6667, 0.8472, 0.5027, 0.8472, 0.5027, 0.8472, 0.5, 0.8472, 0.5, 0.8472, 0.5278, 0.8472, 0.5278, 0.8472, 0.5278, 0.8472, 0.5278, 0.8472, 0.5556, 0.8472, 0.5556, 0.8472, 0.7222, 0.8472, 0.7222, 0.8472, 0.75, 0.8472, 0.75, 0.625, 0.5, 0.625, 0.5, 0.625, 0.5, 0.6528, 0.5556, 0.6528, 0.5556, 0.6528, 0.5278, 0.6528, 0.5278, 0.6528, 0.5556, 0.6528, 0.5833, 0.6528, 0.5833, 0.6528, 0.5556, 0.625, 0.25, 0.625, 0.5, 0.625, 0.5, 0.625, 0.25, 0.6528, 0.5, 0.6528, 0.5278, 0.6528, 0.5278, 0.6528, 0.5, 0.6528, 0.6667, 0.6528, 0.6389, 0.6528, 0.6389, 0.6528, 0.6667, 0.625, 0.7222, 0.625, 0.5, 0.625, 0.5, 0.625, 0.5, 0.625, 0.5, 0.625, 0.5, 0.625, 0.7222, 0.8472, 0.6111, 0.8472, 0.6111, 0.8472, 0.6389, 0.8472, 0.6389, 0.8472, 0.6944, 0.8472, 0.6944, 0.8472, 0.7222, 0.8472, 0.7222, 0.6528, 0.612, 0.6528, 0.6389, 0.6528, 0.6389, 0.6528, 0.6111, 0.6528, 0.6111, 0.6528, 0.612, 0.6528, 0.6944, 0.6528, 0.7222, 0.6528, 0.7222, 0.6528, 0.6944, 0.625, 0.5, 0.625, 0.4722, 0.625, 0.4722, 0.625, 0.4722, 0.625, 0.4733, 0.625, 0.4745, 0.625, 0.4756, 0.625, 0.4767, 0.625, 0.4778, 0.625, 0.4789, 0.625, 0.48, 0.625, 0.481, 0.625, 0.4821, 0.625, 0.4831, 0.625, 0.4841, 0.625, 0.4851, 0.625, 0.4861, 0.625, 0.4871, 0.625, 0.488, 0.625, 0.4889, 0.625, 0.4898, 0.625, 0.4906, 0.625, 0.4915, 0.625, 0.4923, 0.625, 0.493, 0.625, 0.4937, 0.625, 0.4944, 0.625, 0.4951, 0.625, 0.4957, 0.625, 0.4963, 0.625, 0.4968, 0.625, 0.4973, 0.625, 0.4978, 0.625, 0.4982, 0.625, 0.4986, 0.625, 0.4989, 0.625, 0.4992, 0.625, 0.4994, 0.625, 0.4996, 0.625, 0.4998, 0.625, 0.4999, 0.625, 0.5, 0.625, 0.5, 0.8472, 0.5, 0.8472, 0.5, 0.8472, 0.5278, 0.8472, 0.5278, 0.6528, 0.5278, 0.6528, 0.5278, 0.6528, 0.5, 0.6528, 0.5, 0.625, 0.2778, 0.625, 0.25, 0.625, 0.25, 0.625, 0.25, 0.625, 0.2778, 0.6528, 0.75, 0.6528, 0.75, 0.6528, 0.7222, 0.6528, 0.7222, 0.875, 0.7222, 0.875, 0.7222, 0.8472, 0.7222, 0.8472, 0.7222, 0.6528, 0.5833, 0.6528, 0.6111, 0.6528, 0.6111, 0.6528, 0.5833, 0.6528, 0.7222, 0.6806, 0.7222, 0.6806, 0.7222, 0.6528, 0.7222, 0.8472, 0.5556, 0.8472, 0.5556, 0.8472, 0.5833, 0.8472, 0.5833, 0.6806, 0.7222, 0.7083, 0.7222, 0.7083, 0.7222, 0.6806, 0.7222, 0.6528, 0.5833, 0.6528, 0.5556, 0.6528, 0.5556, 0.6528, 0.5833, 0.7083, 0.7222, 0.7361, 0.7222, 0.7361, 0.7222, 0.7083, 0.7222, 0.6528, 0.7222, 0.6528, 0.7222, 0.625, 0.7222, 0.625, 0.7222, 0.6528, 0.5278, 0.6528, 0.5278, 0.6806, 0.5278, 0.6806, 0.5278, 0.7639, 0.7222, 0.7639, 0.7222, 0.7361, 0.7222, 0.7361, 0.7222, 0.763, 0.7222, 0.763, 0.7222, 0.7917, 0.7222, 0.7639, 0.7222, 0.7639, 0.7222, 0.7917, 0.7222, 0.8472, 0.6389, 0.8472, 0.6389, 0.8472, 0.6667, 0.8472, 0.6667, 0.6806, 0.5278, 0.6806, 0.5278, 0.7083, 0.5278, 0.7083, 0.5278, 0.9822, 0.998, 0.9822, 1.0, 0.9688, 1.0, 0.9688, 0.998, 0.9688, 0.5, 1.0, 0.5, 1.0, 0.502, 0.9688, 0.502, 0.9642, 0.998, 0.9688, 0.998, 0.9688, 1.0, 0.9375, 1.0, 0.9375, 0.998, 0.9457, 0.998, 0.9375, 0.5, 0.9688, 0.5, 0.9688, 0.502, 0.9375, 0.502, 0.9375, 1.0, 0.9062, 1.0, 0.9063, 0.998, 0.9063, 0.998, 0.9257, 0.998, 0.9263, 0.998, 0.9375, 0.998, 0.9062, 0.5, 0.9375, 0.5, 0.9375, 0.502, 0.9062, 0.502, 0.9062, 0.998, 0.9062, 1.0, 0.875, 1.0, 0.875, 0.998, 0.8833, 0.998, 0.8928, 0.998, 0.875, 0.5, 0.9062, 0.5, 0.9063, 0.502, 0.875, 0.502, 0.8667, 0.998, 0.875, 0.998, 0.875, 1.0, 0.8438, 1.0, 0.8438, 0.998, 0.8572, 0.998, 0.8438, 0.502, 0.8438, 0.5, 0.875, 0.5, 0.875, 0.502, 0.8437, 0.998, 0.8438, 0.998, 0.8438, 1.0, 0.8243, 1.0, 0.8243, 0.998, 0.8125, 0.502, 0.8125, 0.5, 0.8438, 0.5, 0.8438, 0.502, 0.7812, 0.502, 0.7812, 0.5, 0.8125, 0.5, 0.8125, 0.502, 0.75, 0.502, 0.75, 0.502, 0.75, 0.5, 0.7812, 0.5, 0.7813, 0.502, 0.7188, 0.502, 0.7188, 0.5, 0.75, 0.5, 0.75, 0.502, 0.6875, 0.502, 0.6875, 0.5, 0.7188, 0.5, 0.7188, 0.502, 0.6563, 0.998, 0.6757, 0.998, 0.6757, 1.0, 0.6562, 1.0, 0.6563, 0.998, 0.6562, 0.502, 0.6562, 0.5, 0.6875, 0.5, 0.6875, 0.502, 0.6428, 0.998, 0.6562, 0.998, 0.6562, 1.0, 0.625, 1.0, 0.625, 0.998, 0.6333, 0.998, 0.625, 0.502, 0.625, 0.5, 0.6562, 0.5, 0.6563, 0.502, 0.6167, 0.998, 0.625, 0.998, 0.625, 1.0, 0.5938, 1.0, 0.5938, 0.998, 0.6072, 0.998, 0.5938, 0.502, 0.5938, 0.5, 0.625, 0.5, 0.625, 0.502, 0.5937, 0.998, 0.5938, 0.998, 0.5938, 1.0, 0.5743, 1.0, 0.5743, 0.998, 0.5625, 0.502, 0.5625, 0.5, 0.5938, 0.5, 0.5938, 0.502, 0.5312, 0.502, 0.5312, 0.5, 0.5625, 0.5, 0.5625, 0.502, 0.5, 0.502, 0.5, 0.502, 0.5, 0.5, 0.5312, 0.5, 0.5313, 0.502, 0.4688, 0.502, 0.4688, 0.5, 0.5, 0.5, 0.5, 0.502, 0.4375, 0.502, 0.4375, 0.5, 0.4688, 0.5, 0.4688, 0.502, 0.4063, 0.998, 0.4257, 0.998, 0.4257, 1.0, 0.4062, 1.0, 0.4062, 0.998, 0.4062, 0.502, 0.4062, 0.5, 0.4375, 0.5, 0.4375, 0.502, 0.3928, 0.998, 0.4062, 0.998, 0.4062, 1.0, 0.375, 1.0, 0.375, 0.998, 0.3833, 0.998, 0.375, 0.502, 0.375, 0.5, 0.4062, 0.5, 0.4062, 0.502, 0.3667, 0.998, 0.375, 0.998, 0.375, 1.0, 0.3438, 1.0, 0.3438, 0.998, 0.3572, 0.998, 0.3438, 0.5, 0.375, 0.5, 0.375, 0.502, 0.3438, 0.502, 0.3243, 0.998, 0.3437, 0.998, 0.3438, 0.998, 0.3125, 1.0, 0.3237, 0.998, 0.3243, 0.998, 0.3243, 0.998, 0.3438, 0.998, 0.3125, 1.0, 0.3125, 0.5, 0.3438, 0.5, 0.3438, 0.502, 0.3125, 0.502, 0.3043, 0.998, 0.3125, 0.998, 0.3125, 1.0, 0.2812, 1.0, 0.2812, 0.998, 0.2858, 0.998, 0.2812, 0.5, 0.3125, 0.5, 0.3125, 0.502, 0.2812, 0.502, 0.2812, 1.0, 0.2678, 1.0, 0.2678, 0.998, 0.2812, 0.998, 0.25, 0.502, 0.25, 0.5, 0.2812, 0.5, 0.2812, 0.502, 0.6671, 0.6389, 0.6528, 0.6389, 0.6528, 0.612, 0.01263, 0.2233, 0.01461, 0.2032, 0.02827, 0.1582, 0.05045, 0.1167, 0.08029, 0.08029, 0.1167, 0.05045, 0.1424, 0.03667, 0.1433, 0.03667, 0.17, 0.03667, 0.1967, 0.03667, 0.2233, 0.03667, 0.25, 0.03667, 0.2767, 0.03667, 0.3033, 0.03667, 0.33, 0.03667, 0.3567, 0.03667, 0.3576, 0.03667, 0.3833, 0.05045, 0.4197, 0.08029, 0.4496, 0.1167, 0.4633, 0.1424, 0.4633, 0.1433, 0.4633, 0.17, 0.4633, 0.1967, 0.4633, 0.2233, 0.4633, 0.25, 0.4633, 0.2767, 0.4633, 0.3033, 0.4633, 0.33, 0.4633, 0.3567, 0.4633, 0.3576, 0.4496, 0.3833, 0.4197, 0.4197, 0.3833, 0.4496, 0.3418, 0.4717, 0.2968, 0.4854, 0.2767, 0.4874, 0.2767, 0.4633, 0.2767, 0.4367, 0.2767, 0.41, 0.2767, 0.3833, 0.2767, 0.3567, 0.2767, 0.33, 0.2767, 0.3033, 0.2767, 0.2767, 0.2767, 0.25, 0.2767, 0.2233, 0.25, 0.2233, 0.2233, 0.2233, 0.1967, 0.2233, 0.17, 0.2233, 0.1433, 0.2233, 0.1167, 0.2233, 0.09, 0.2233, 0.06333, 0.2233, 0.03667, 0.2233, 0.625, 0.75, 0.625, 0.5, 0.375, 0.5, 0.375, 0.75, 0.625, 1.0, 0.625, 0.75, 0.375, 0.75, 0.375, 1.0, 0.6806, 0.6552, 0.6806, 0.6667, 0.6528, 0.6667, 0.6528, 0.6389, 0.6671, 0.6389, 0.6671, 0.6389, 0.6528, 0.6667, 0.6806, 0.6667, 0.6806, 0.6944, 0.6528, 0.6944, 0.6528, 0.6944, 0.6806, 0.6944, 0.6806, 0.7222, 0.6528, 0.7222, 0.6806, 0.6667, 0.6806, 0.6552, 0.6899, 0.6667, 0.6982, 0.6768, 0.7083, 0.6851, 0.7083, 0.6944, 0.6806, 0.6944, 0.6806, 0.6667, 0.6899, 0.6667, 0.6806, 0.6944, 0.7083, 0.6944, 0.7083, 0.7222, 0.6806, 0.7222, 0.7083, 0.6944, 0.7083, 0.6851, 0.7198, 0.6944, 0.7361, 0.7079, 0.7361, 0.7079, 0.7361, 0.7222, 0.7083, 0.7222, 0.7083, 0.6944, 0.7198, 0.6944, 0.7361, 0.7222, 0.7361, 0.7079, 0.763, 0.7222, 0.6072, 0.998, 0.5938, 0.998, 0.5938, 0.998, 0.6072, 0.998, 0.5938, 0.998, 0.5937, 0.998, 0.5937, 0.998, 0.5938, 0.998, 0.6528, 0.6389, 0.6528, 0.612, 0.6528, 0.612, 0.6528, 0.6389, 0.625, 0.998, 0.6167, 0.998, 0.6167, 0.998, 0.625, 0.998, 0.6528, 0.7222, 0.6528, 0.6944, 0.6528, 0.6944, 0.6528, 0.7222, 0.7083, 0.7222, 0.6806, 0.7222, 0.6806, 0.7222, 0.7083, 0.7222, 0.6806, 0.7222, 0.6528, 0.7222, 0.6528, 0.7222, 0.6806, 0.7222, 0.763, 0.7222, 0.7361, 0.7222, 0.7361, 0.7222, 0.763, 0.7222, 0.875, 0.5, 0.875, 0.75, 0.8472, 0.75, 0.8472, 0.7222, 0.8472, 0.6944, 0.8472, 0.6667, 0.8472, 0.6389, 0.8472, 0.6111, 0.8472, 0.5833, 0.8472, 0.5556, 0.8472, 0.5278, 0.8472, 0.5, 0.625, 0.7778, 0.625, 0.7778, 0.625, 0.75, 0.625, 0.7778, 0.625, 0.7778, 0.625, 0.75, 0.625, 0.7778, 0.625, 0.7778, 0.625, 0.75, 0.625, 0.7778, 0.625, 0.7778, 0.625, 0.75, 0.625, 0.7778, 0.625, 0.7778, 0.625, 0.75, 0.625, 0.7778, 0.625, 0.7778, 0.625, 0.75, 0.625, 0.7778, 0.625, 0.7778, 0.625, 0.75, 0.625, 0.7778, 0.625, 0.7778, 0.625, 0.75, 0.625, 0.7778, 0.625, 0.7778, 0.625, 0.75, 0.625, 0.7778, 0.625, 0.7778, 0.625, 0.75, 0.625, 0.7778, 0.625, 0.7778, 0.625, 0.75, 0.625, 0.7778, 0.625, 0.7778, 0.625, 0.75, 0.625, 0.7778, 0.625, 0.7778, 0.625, 0.75, 0.625, 0.7778, 0.625, 0.7778, 0.625, 0.75, 0.625, 0.7778, 0.625, 0.7778, 0.625, 0.75, 0.625, 0.7778, 0.625, 0.7778, 0.625, 0.75, 0.625, 0.7778, 0.625, 0.7778, 0.625, 0.75, 0.625, 0.7778, 0.625, 0.7778, 0.625, 0.75, 0.625, 0.7778, 0.625, 0.7778, 0.625, 0.75, 0.625, 0.7778, 0.625, 0.7778, 0.625, 0.75, 0.625, 0.7778, 0.625, 0.7778, 0.625, 0.75, 0.625, 0.7778, 0.625, 0.7778, 0.625, 0.75, 0.625, 0.7778, 0.625, 0.7778, 0.625, 0.75, 0.625, 0.7778, 0.625, 0.7778, 0.625, 0.75, 0.625, 0.7778, 0.625, 0.7778, 0.625, 0.75, 0.625, 0.7778, 0.625, 0.7778, 0.625, 0.75, 0.625, 0.7778, 0.625, 0.7778, 0.625, 0.75, 0.625, 0.7778, 0.625, 0.7778, 0.625, 0.75, 0.625, 0.7778, 0.625, 0.7778, 0.625, 0.75, 0.625, 0.7778, 0.625, 0.7778, 0.625, 0.75, 0.625, 0.7778, 0.625, 0.7778, 0.625, 0.75, 0.625, 0.7778, 0.625, 0.7778, 0.625, 0.75, 0.6528, 0.7222, 0.875, 0.7222, 0.875, 0.7236, 0.6528, 0.7236, 0.6528, 0.7236, 0.875, 0.7236, 0.875, 0.7249, 0.6528, 0.7249, 0.6528, 0.7249, 0.875, 0.7249, 0.875, 0.7263, 0.6528, 0.7263, 0.6528, 0.7263, 0.875, 0.7263, 0.875, 0.7276, 0.6528, 0.7276, 0.6528, 0.7276, 0.875, 0.7276, 0.875, 0.729, 0.6528, 0.729, 0.6528, 0.729, 0.875, 0.729, 0.875, 0.7303, 0.6528, 0.7303, 0.6528, 0.7303, 0.875, 0.7303, 0.875, 0.7316, 0.6528, 0.7316, 0.6528, 0.7316, 0.875, 0.7316, 0.875, 0.7329, 0.6528, 0.7329, 0.6528, 0.7329, 0.875, 0.7329, 0.875, 0.7341, 0.6528, 0.7341, 0.6528, 0.7341, 0.875, 0.7341, 0.875, 0.7353, 0.6528, 0.7353, 0.6528, 0.7353, 0.875, 0.7353, 0.875, 0.7365, 0.6528, 0.7365, 0.6528, 0.7365, 0.875, 0.7365, 0.875, 0.7377, 0.6528, 0.7377, 0.6528, 0.7377, 0.875, 0.7377, 0.875, 0.7388, 0.6528, 0.7388, 0.6528, 0.7388, 0.875, 0.7388, 0.875, 0.7398, 0.6528, 0.7398, 0.6528, 0.7398, 0.875, 0.7398, 0.875, 0.7409, 0.6528, 0.7409, 0.6528, 0.7409, 0.875, 0.7409, 0.875, 0.75, 0.6528, 0.75, 0.625, 0.7778, 0.625, 1.0, 0.625, 1.0, 0.625, 0.7778, 0.625, 0.7778, 0.625, 1.0, 0.625, 1.0, 0.625, 0.7778, 0.625, 0.7778, 0.625, 1.0, 0.625, 1.0, 0.625, 0.7778, 0.625, 0.7778, 0.625, 1.0, 0.625, 1.0, 0.625, 0.7778, 0.625, 0.7778, 0.625, 1.0, 0.625, 1.0, 0.625, 0.7778, 0.625, 0.7778, 0.625, 1.0, 0.625, 1.0, 0.625, 0.7778, 0.625, 0.7778, 0.625, 1.0, 0.625, 1.0, 0.625, 0.7778, 0.625, 0.7778, 0.625, 1.0, 0.625, 1.0, 0.625, 0.7778, 0.625, 0.7778, 0.625, 1.0, 0.625, 1.0, 0.625, 0.7778, 0.625, 0.7778, 0.625, 1.0, 0.625, 1.0, 0.625, 0.7778, 0.625, 0.7778, 0.625, 1.0, 0.625, 1.0, 0.625, 0.7778, 0.625, 0.7778, 0.625, 1.0, 0.625, 1.0, 0.625, 0.7778, 0.625, 0.7778, 0.625, 1.0, 0.625, 1.0, 0.625, 0.7778, 0.625, 0.7778, 0.625, 1.0, 0.625, 1.0, 0.625, 0.7778, 0.625, 0.7778, 0.625, 1.0, 0.625, 1.0, 0.625, 0.7778, 0.625, 0.7778, 0.625, 1.0, 0.625, 1.0, 0.625, 0.7778, 0.625, 0.02778, 0.625, 0.0, 0.625, 0.0, 0.625, 3.346e-05, 0.625, 0.0001338, 0.625, 0.0003007, 0.625, 0.0005337, 0.625, 0.0008325, 0.625, 0.001196, 0.625, 0.001624, 0.625, 0.002114, 0.625, 0.002667, 0.625, 0.00328, 0.625, 0.003952, 0.625, 0.004681, 0.625, 0.005466, 0.625, 0.006305, 0.625, 0.007196, 0.625, 0.008136, 0.625, 0.009123, 0.625, 0.01016, 0.625, 0.01123, 0.625, 0.01235, 0.625, 0.0135, 0.625, 0.01468, 0.625, 0.0159, 0.625, 0.01715, 0.625, 0.01842, 0.625, 0.01971, 0.625, 0.02103, 0.625, 0.02236, 0.625, 0.0237, 0.625, 0.02506, 0.625, 0.02641, 0.625, 0.02778, 0.625, 0.02778, 0.625, 0.7222, 0.625, 0.7222, 0.625, 0.75, 0.625, 0.7222, 0.625, 0.7222, 0.625, 0.75, 0.625, 0.7222, 0.625, 0.7222, 0.625, 0.75, 0.625, 0.7222, 0.625, 0.7222, 0.625, 0.75, 0.625, 0.7222, 0.625, 0.7222, 0.625, 0.75, 0.625, 0.7222, 0.625, 0.7222, 0.625, 0.75, 0.625, 0.7222, 0.625, 0.7222, 0.625, 0.75, 0.625, 0.7222, 0.625, 0.7222, 0.625, 0.75, 0.625, 0.7222, 0.625, 0.7222, 0.625, 0.75, 0.625, 0.7222, 0.625, 0.7222, 0.625, 0.75, 0.625, 0.7222, 0.625, 0.7222, 0.625, 0.75, 0.625, 0.7222, 0.625, 0.7222, 0.625, 0.75, 0.625, 0.7222, 0.625, 0.7222, 0.625, 0.75, 0.625, 0.7222, 0.625, 0.7222, 0.625, 0.75, 0.625, 0.7222, 0.625, 0.7222, 0.625, 0.75, 0.625, 0.7222, 0.625, 0.7222, 0.625, 0.75, 0.625, 0.7222, 0.625, 0.7222, 0.625, 0.75, 0.625, 0.7222, 0.625, 0.7222, 0.625, 0.75, 0.625, 0.7222, 0.625, 0.7222, 0.625, 0.75, 0.625, 0.7222, 0.625, 0.7222, 0.625, 0.75, 0.625, 0.7222, 0.625, 0.7222, 0.625, 0.75, 0.625, 0.7222, 0.625, 0.7222, 0.625, 0.75, 0.625, 0.7222, 0.625, 0.7222, 0.625, 0.75, 0.625, 0.7222, 0.625, 0.7222, 0.625, 0.75, 0.625, 0.7222, 0.625, 0.7222, 0.625, 0.75, 0.625, 0.7222, 0.625, 0.7222, 0.625, 0.75, 0.625, 0.7222, 0.625, 0.7222, 0.625, 0.75, 0.625, 0.7222, 0.625, 0.7222, 0.625, 0.75, 0.625, 0.7222, 0.625, 0.7222, 0.625, 0.75, 0.625, 0.7222, 0.625, 0.7222, 0.625, 0.75, 0.625, 0.7222, 0.625, 0.7222, 0.625, 0.75, 0.625, 0.7222, 0.625, 0.7222, 0.625, 0.75, 0.625, 0.7222, 0.625, 0.7222, 0.625, 0.75, 0.625, 0.7222, 0.625, 0.7222, 0.625, 0.75, 0.625, 0.7222, 0.625, 0.7222, 0.625, 0.75, 0.625, 0.7222, 0.625, 0.7222, 0.625, 0.75, 0.625, 0.7222, 0.625, 0.7222, 0.625, 0.75, 0.625, 0.7222, 0.625, 0.7222, 0.625, 0.75, 0.625, 0.7222, 0.625, 0.7222, 0.625, 0.75, 0.625, 0.7222, 0.625, 0.5, 0.625, 0.5, 0.625, 0.7222, 0.625, 0.7222, 0.625, 0.5, 0.625, 0.5, 0.625, 0.7222, 0.625, 0.7222, 0.625, 0.5, 0.625, 0.5, 0.625, 0.7222, 0.625, 0.7222, 0.625, 0.5, 0.625, 0.5, 0.625, 0.7222, 0.625, 0.7222, 0.625, 0.5, 0.625, 0.5, 0.625, 0.7222, 0.625, 0.7222, 0.625, 0.5, 0.625, 0.5, 0.625, 0.7222, 0.625, 0.7222, 0.625, 0.5, 0.625, 0.5, 0.625, 0.7222, 0.625, 0.7222, 0.625, 0.5, 0.625, 0.5, 0.625, 0.7222, 0.625, 0.7222, 0.625, 0.5, 0.625, 0.5, 0.625, 0.7222, 0.625, 0.7222, 0.625, 0.5, 0.625, 0.5, 0.625, 0.7222, 0.625, 0.7222, 0.625, 0.5, 0.625, 0.5, 0.625, 0.7222, 0.625, 0.7222, 0.625, 0.5, 0.625, 0.5, 0.625, 0.7222, 0.625, 0.7222, 0.625, 0.5, 0.625, 0.5, 0.625, 0.7222, 0.625, 0.7222, 0.625, 0.5, 0.625, 0.5, 0.625, 0.7222, 0.625, 0.7222, 0.625, 0.5, 0.625, 0.5, 0.625, 0.7222, 0.625, 0.7222, 0.625, 0.5, 0.625, 0.5, 0.625, 0.7222, 0.625, 0.7222, 0.625, 0.5, 0.625, 0.5, 0.625, 0.7222, 0.625, 0.7222, 0.625, 0.5, 0.625, 0.5, 0.625, 0.7222, 0.625, 0.7222, 0.625, 0.5, 0.625, 0.5, 0.625, 0.7222, 0.625, 0.7222, 0.625, 0.5, 0.6335, 0.5, 0.6335, 0.7222, 0.6335, 0.7222, 0.6335, 0.5, 0.6344, 0.5, 0.6344, 0.7222, 0.6344, 0.7222, 0.6344, 0.5, 0.6352, 0.5, 0.6352, 0.7222, 0.6352, 0.7222, 0.6352, 0.5, 0.6361, 0.5, 0.6361, 0.7222, 0.6361, 0.7222, 0.6361, 0.5, 0.637, 0.5, 0.637, 0.7222, 0.637, 0.7222, 0.637, 0.5, 0.6379, 0.5, 0.6379, 0.7222, 0.6379, 0.7222, 0.6379, 0.5, 0.6389, 0.5, 0.6389, 0.7222, 0.6389, 0.7222, 0.6389, 0.5, 0.6399, 0.5, 0.6399, 0.7222, 0.6399, 0.7222, 0.6399, 0.5, 0.6409, 0.5, 0.6409, 0.7222, 0.6409, 0.7222, 0.6409, 0.5, 0.6419, 0.5, 0.6419, 0.7222, 0.6419, 0.7222, 0.6419, 0.5, 0.6429, 0.5, 0.6429, 0.7222, 0.6429, 0.7222, 0.6429, 0.5, 0.644, 0.5, 0.644, 0.7222, 0.644, 0.7222, 0.644, 0.5, 0.645, 0.5, 0.645, 0.7222, 0.645, 0.7222, 0.645, 0.5, 0.6461, 0.5, 0.6461, 0.7222, 0.6461, 0.7222, 0.6461, 0.5, 0.6472, 0.5, 0.6472, 0.7222, 0.6472, 0.7222, 0.6472, 0.5, 0.6483, 0.5, 0.6483, 0.7222, 0.6483, 0.7222, 0.6483, 0.5, 0.6494, 0.5, 0.6494, 0.7222, 0.6494, 0.7222, 0.6494, 0.5, 0.6505, 0.5, 0.6505, 0.7222, 0.6505, 0.7222, 0.6505, 0.5, 0.6517, 0.5, 0.6517, 0.7222, 0.6517, 0.7222, 0.6517, 0.5, 0.6528, 0.5, 0.6528, 0.7222, 0.625, 0.75, 0.625, 0.7222, 0.625, 0.7222, 0.625, 0.75, 0.625, 0.75])
me_cube_005.use_remesh_fix_poles = True
me_cube_005.use_remesh_preserve_attributes = False
me_cube_005.update()

# ---- objects
ob_light = bpy.data.objects.new('Light', light_light)
ob_camera = bpy.data.objects.new('Camera', cam_camera)
ob_cube = bpy.data.objects.new('Cube', me_cube_005)

# ---- transforms, parenting, visibility, modifiers, constraints
ob_light.location = (4.076, 1.005, 5.904)
ob_light.rotation_euler = (0.6503, 0.05522, 1.866)
ob_light.lock_rotations_4d = False
ob_light.empty_display_type = 'ARROWS'
ob_light.color = (0.0, 0.0, 0.0, 0.0)
ob_light.lineart.crease_threshold = 0.0
ob_camera.location = (7.359, -6.926, 4.958)
ob_camera.rotation_euler = (1.109, 0.0, 0.8149)
ob_camera.lock_rotations_4d = False
ob_camera.empty_display_type = 'ARROWS'
ob_camera.color = (0.0, 0.0, 0.0, 0.0)
ob_camera.display_type = 'WIRE'
ob_camera.lineart.crease_threshold = 0.0
ob_cube.location = (0.0, 0.0, 0.0)
ob_cube.scale = (2.0, 2.0, 0.125)

# ---- collection membership
col_collection.objects.link(ob_light)
col_collection.objects.link(ob_camera)
col_collection.objects.link(ob_cube)

# ---- scene / render settings (as saved in the file)
scene.camera = ob_camera
scene.frame_start = 1; scene.frame_end = 250; scene.frame_set(1)
scene.render.engine = 'BLENDER_EEVEE_NEXT'
scene.cycles.sampling_pattern = 'TABULATED_SOBOL'
scene.cycles.use_light_tree = False
scene.view_settings.view_transform = 'Filmic'
bpy.context.view_layer.update()
